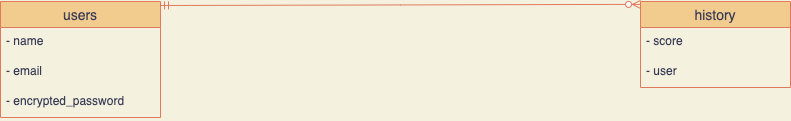

The diagram above was exported from draw.io. Its source (the exported page's mxGraphModel, read from the mxfile embedded in the PNG):
<mxGraphModel dx="897" dy="627" grid="1" gridSize="10" guides="1" tooltips="1" connect="1" arrows="1" fold="1" page="1" pageScale="1" pageWidth="827" pageHeight="1169" background="#F4F1DE" math="0" shadow="0">
  <root>
    <mxCell id="0" />
    <mxCell id="1" parent="0" />
    <mxCell id="6" value="users" style="swimlane;fontStyle=0;childLayout=stackLayout;horizontal=1;startSize=26;horizontalStack=0;resizeParent=1;resizeParentMax=0;resizeLast=0;collapsible=1;marginBottom=0;align=center;fontSize=14;fillColor=#F2CC8F;strokeColor=#E07A5F;fontColor=#393C56;" parent="1" vertex="1">
      <mxGeometry x="20" y="130" width="160" height="116" as="geometry">
        <mxRectangle x="40" y="160" width="70" height="26" as="alternateBounds" />
      </mxGeometry>
    </mxCell>
    <mxCell id="7" value="- name" style="text;strokeColor=none;fillColor=none;spacingLeft=4;spacingRight=4;overflow=hidden;rotatable=0;points=[[0,0.5],[1,0.5]];portConstraint=eastwest;fontSize=12;fontColor=#393C56;" parent="6" vertex="1">
      <mxGeometry y="26" width="160" height="30" as="geometry" />
    </mxCell>
    <mxCell id="29" value="- email" style="text;strokeColor=none;fillColor=none;spacingLeft=4;spacingRight=4;overflow=hidden;rotatable=0;points=[[0,0.5],[1,0.5]];portConstraint=eastwest;fontSize=12;fontColor=#393C56;" parent="6" vertex="1">
      <mxGeometry y="56" width="160" height="30" as="geometry" />
    </mxCell>
    <mxCell id="9" value="- encrypted_password" style="text;strokeColor=none;fillColor=none;spacingLeft=4;spacingRight=4;overflow=hidden;rotatable=0;points=[[0,0.5],[1,0.5]];portConstraint=eastwest;fontSize=12;fontColor=#393C56;" parent="6" vertex="1">
      <mxGeometry y="86" width="160" height="30" as="geometry" />
    </mxCell>
    <mxCell id="11" value="history" style="swimlane;fontStyle=0;childLayout=stackLayout;horizontal=1;startSize=26;horizontalStack=0;resizeParent=1;resizeParentMax=0;resizeLast=0;collapsible=1;marginBottom=0;align=center;fontSize=14;fillColor=#F2CC8F;strokeColor=#E07A5F;fontColor=#393C56;" parent="1" vertex="1">
      <mxGeometry x="660" y="130" width="150" height="86" as="geometry" />
    </mxCell>
    <mxCell id="13" value="- score" style="text;strokeColor=none;fillColor=none;spacingLeft=4;spacingRight=4;overflow=hidden;rotatable=0;points=[[0,0.5],[1,0.5]];portConstraint=eastwest;fontSize=12;fontColor=#393C56;" parent="11" vertex="1">
      <mxGeometry y="26" width="150" height="30" as="geometry" />
    </mxCell>
    <mxCell id="16" value="- user" style="text;strokeColor=none;fillColor=none;spacingLeft=4;spacingRight=4;overflow=hidden;rotatable=0;points=[[0,0.5],[1,0.5]];portConstraint=eastwest;fontSize=12;fontColor=#393C56;" parent="11" vertex="1">
      <mxGeometry y="56" width="150" height="30" as="geometry" />
    </mxCell>
    <mxCell id="37" value="" style="edgeStyle=entityRelationEdgeStyle;fontSize=12;html=1;endArrow=ERzeroToMany;startArrow=ERmandOne;entryX=0;entryY=0.034;entryDx=0;entryDy=0;entryPerimeter=0;exitX=1;exitY=0.034;exitDx=0;exitDy=0;exitPerimeter=0;strokeColor=#E07A5F;fontColor=#393C56;curved=1;labelBackgroundColor=#F4F1DE;" parent="1" source="6" target="11" edge="1">
      <mxGeometry width="100" height="100" relative="1" as="geometry">
        <mxPoint x="270" y="370" as="sourcePoint" />
        <mxPoint x="370" y="270" as="targetPoint" />
      </mxGeometry>
    </mxCell>
  </root>
</mxGraphModel>